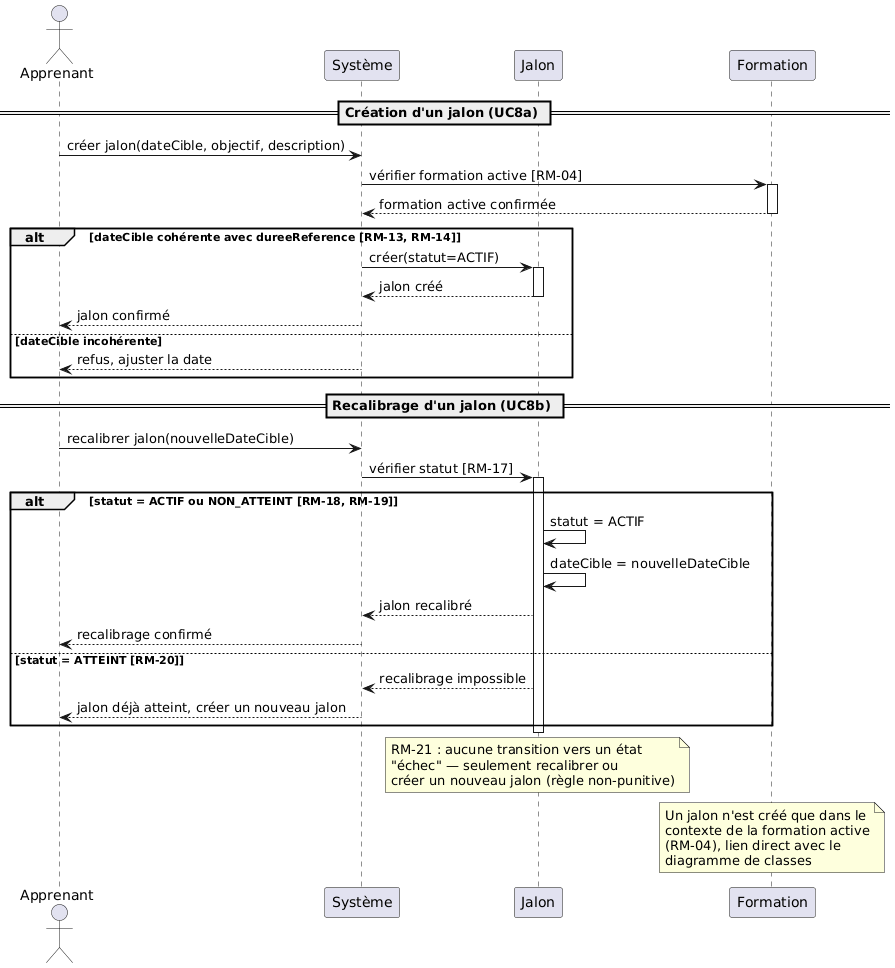

The diagram above was rendered by PlantUML. Its source (embedded in the PNG):
@startuml
actor Apprenant
participant "Système" as Systeme
participant "Jalon" as Jalon
participant "Formation" as Form

== Création d'un jalon (UC8a) ==

Apprenant -> Systeme : créer jalon(dateCible, objectif, description)
Systeme -> Form : vérifier formation active [RM-04]
activate Form
Form --> Systeme : formation active confirmée
deactivate Form

alt dateCible cohérente avec dureeReference [RM-13, RM-14]
    Systeme -> Jalon : créer(statut=ACTIF)
    activate Jalon
    Jalon --> Systeme : jalon créé
    deactivate Jalon
    Systeme --> Apprenant : jalon confirmé
else dateCible incohérente
    Systeme --> Apprenant : refus, ajuster la date
end

== Recalibrage d'un jalon (UC8b) ==

Apprenant -> Systeme : recalibrer jalon(nouvelleDateCible)
Systeme -> Jalon : vérifier statut [RM-17]
activate Jalon

alt statut = ACTIF ou NON_ATTEINT [RM-18, RM-19]
    Jalon -> Jalon : statut = ACTIF
    Jalon -> Jalon : dateCible = nouvelleDateCible
    Jalon --> Systeme : jalon recalibré
    Systeme --> Apprenant : recalibrage confirmé
else statut = ATTEINT [RM-20]
    Jalon --> Systeme : recalibrage impossible
    Systeme --> Apprenant : jalon déjà atteint, créer un nouveau jalon
end
deactivate Jalon

note over Jalon
  RM-21 : aucune transition vers un état
  "échec" — seulement recalibrer ou
  créer un nouveau jalon (règle non-punitive)
end note

note over Form
  Un jalon n'est créé que dans le
  contexte de la formation active
  (RM-04), lien direct avec le
  diagramme de classes
end note
@enduml